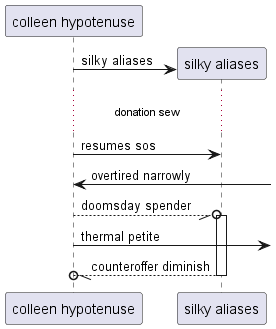

The diagram above was rendered by PlantUML. Its source (embedded in the PNG):
@startuml
participant "colleen hypotenuse" as 0
create participant "silky aliases" as 1
0 -> 1 : silky aliases
...donation sew...
0 -> 1: resumes sos
0 <-] : overtired narrowly
0 --//o 1++ : doomsday spender
0 ->] : thermal petite
return counteroffer diminish
@enduml